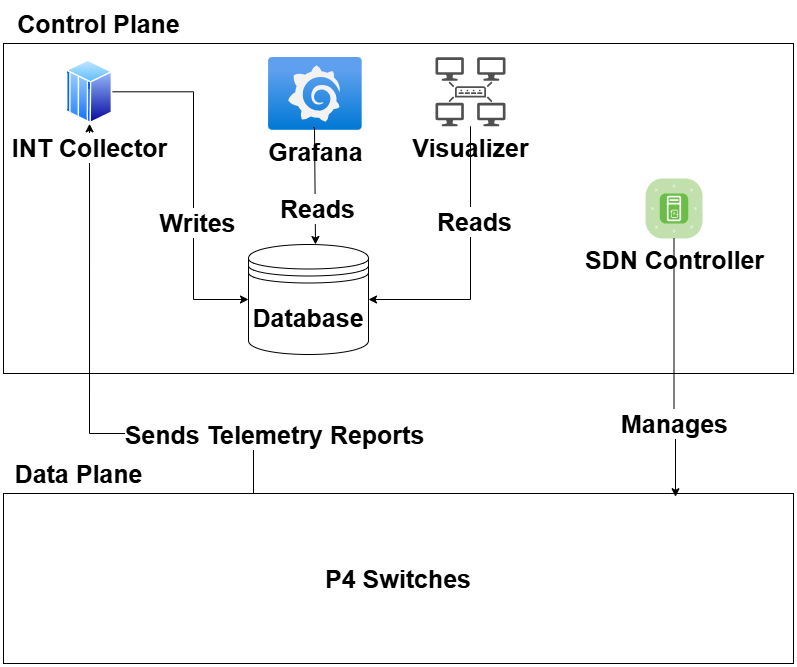

The diagram above was exported from draw.io. Its source (the exported page's mxGraphModel, read from the mxfile embedded in the PNG):
<mxGraphModel dx="1044" dy="626" grid="1" gridSize="10" guides="1" tooltips="1" connect="1" arrows="1" fold="1" page="1" pageScale="1" pageWidth="827" pageHeight="1169" background="none" math="0" shadow="0">
  <root>
    <mxCell id="0" />
    <mxCell id="1" parent="0" />
    <mxCell id="OZowoA4bBWBgJgyGV1VT-5" value="" style="rounded=0;whiteSpace=wrap;html=1;" parent="1" vertex="1">
      <mxGeometry y="40" width="790" height="330" as="geometry" />
    </mxCell>
    <mxCell id="yt6BolCJ6O4ZZ3NJw7HE-9" style="edgeStyle=orthogonalEdgeStyle;rounded=0;orthogonalLoop=1;jettySize=auto;html=1;fontSize=25;entryX=0.5;entryY=1;entryDx=0;entryDy=0;exitX=0.25;exitY=0;exitDx=0;exitDy=0;" parent="1" source="OZowoA4bBWBgJgyGV1VT-7" target="yt6BolCJ6O4ZZ3NJw7HE-7" edge="1">
      <mxGeometry relative="1" as="geometry">
        <mxPoint x="-260" y="390" as="sourcePoint" />
        <Array as="points">
          <mxPoint x="250" y="430" />
          <mxPoint x="86" y="430" />
        </Array>
      </mxGeometry>
    </mxCell>
    <mxCell id="OZowoA4bBWBgJgyGV1VT-10" value="&lt;font style=&quot;font-size: 25px;&quot;&gt;&lt;b style=&quot;&quot;&gt;Sends Telemetry Reports&lt;/b&gt;&lt;/font&gt;" style="edgeLabel;html=1;align=center;verticalAlign=middle;resizable=0;points=[];" parent="yt6BolCJ6O4ZZ3NJw7HE-9" vertex="1" connectable="0">
      <mxGeometry x="-0.9218" y="2" relative="1" as="geometry">
        <mxPoint x="50" y="-58" as="offset" />
      </mxGeometry>
    </mxCell>
    <mxCell id="yt6BolCJ6O4ZZ3NJw7HE-2" value="&lt;b&gt;SDN Controller&lt;/b&gt;" style="verticalLabelPosition=bottom;sketch=0;html=1;fillColor=#6ABD46;strokeColor=#ffffff;verticalAlign=top;align=center;points=[[0.085,0.085,0],[0.915,0.085,0],[0.915,0.915,0],[0.085,0.915,0],[0.25,0,0],[0.5,0,0],[0.75,0,0],[1,0.25,0],[1,0.5,0],[1,0.75,0],[0.75,1,0],[0.5,1,0],[0.25,1,0],[0,0.75,0],[0,0.5,0],[0,0.25,0]];pointerEvents=1;shape=mxgraph.cisco_safe.compositeIcon;bgIcon=mxgraph.cisco_safe.architecture.generic_appliance;resIcon=mxgraph.cisco_safe.architecture.aci_controller;fontSize=25;" parent="1" vertex="1">
      <mxGeometry x="642" y="175" width="57" height="60" as="geometry" />
    </mxCell>
    <mxCell id="yt6BolCJ6O4ZZ3NJw7HE-4" value="&lt;b&gt;Database&lt;/b&gt;" style="shape=datastore;whiteSpace=wrap;html=1;fontSize=25;" parent="1" vertex="1">
      <mxGeometry x="245" y="241" width="120" height="110" as="geometry" />
    </mxCell>
    <mxCell id="yt6BolCJ6O4ZZ3NJw7HE-5" value="&lt;b&gt;Grafana&lt;/b&gt;" style="aspect=fixed;html=1;points=[];align=center;image;fontSize=25;image=img/lib/azure2/other/Grafana.svg;" parent="1" vertex="1">
      <mxGeometry x="265" y="54" width="93.76" height="72.8" as="geometry" />
    </mxCell>
    <mxCell id="yt6BolCJ6O4ZZ3NJw7HE-8" style="edgeStyle=orthogonalEdgeStyle;rounded=0;orthogonalLoop=1;jettySize=auto;html=1;exitX=1;exitY=0.5;exitDx=0;exitDy=0;entryX=0;entryY=0.5;entryDx=0;entryDy=0;fontSize=25;" parent="1" source="yt6BolCJ6O4ZZ3NJw7HE-7" target="yt6BolCJ6O4ZZ3NJw7HE-4" edge="1">
      <mxGeometry relative="1" as="geometry">
        <mxPoint x="252" y="296.0000000000002" as="targetPoint" />
        <Array as="points">
          <mxPoint x="190" y="88" />
          <mxPoint x="190" y="296" />
        </Array>
      </mxGeometry>
    </mxCell>
    <mxCell id="yt6BolCJ6O4ZZ3NJw7HE-15" value="&lt;b&gt;Writes&lt;/b&gt;" style="edgeLabel;html=1;align=center;verticalAlign=middle;resizable=0;points=[];fontSize=25;" parent="yt6BolCJ6O4ZZ3NJw7HE-8" vertex="1" connectable="0">
      <mxGeometry x="0.1754" y="2" relative="1" as="geometry">
        <mxPoint x="1" y="9" as="offset" />
      </mxGeometry>
    </mxCell>
    <mxCell id="yt6BolCJ6O4ZZ3NJw7HE-7" value="&lt;b&gt;INT Collector&lt;/b&gt;" style="aspect=fixed;perimeter=ellipsePerimeter;html=1;align=center;shadow=0;dashed=0;spacingTop=3;image;image=img/lib/active_directory/mainframe_host.svg;fontSize=25;" parent="1" vertex="1">
      <mxGeometry x="63" y="56.3" width="46.08" height="64" as="geometry" />
    </mxCell>
    <mxCell id="p_7pogcTV9KLCBR6zQ41-6" value="&lt;font style=&quot;font-size: 25px;&quot;&gt;&lt;b&gt;Visualizer&lt;/b&gt;&lt;/font&gt;" style="sketch=0;pointerEvents=1;shadow=0;dashed=0;html=1;strokeColor=none;fillColor=#505050;labelPosition=center;verticalLabelPosition=bottom;verticalAlign=top;outlineConnect=0;align=center;shape=mxgraph.office.servers.topology_builder;fontSize=25;" parent="1" vertex="1">
      <mxGeometry x="432" y="53.799999999999955" width="70" height="69" as="geometry" />
    </mxCell>
    <mxCell id="OZowoA4bBWBgJgyGV1VT-7" value="&lt;b&gt;&lt;font style=&quot;font-size: 25px;&quot;&gt;P4 Switches&lt;/font&gt;&lt;/b&gt;" style="rounded=0;whiteSpace=wrap;html=1;" parent="1" vertex="1">
      <mxGeometry y="490" width="790" height="170" as="geometry" />
    </mxCell>
    <mxCell id="OZowoA4bBWBgJgyGV1VT-9" value="&lt;b&gt;&lt;font style=&quot;font-size: 25px;&quot;&gt;Control Plane&lt;/font&gt;&lt;/b&gt;" style="text;html=1;align=center;verticalAlign=middle;resizable=0;points=[];autosize=1;strokeColor=none;fillColor=none;fontSize=18;" parent="1" vertex="1">
      <mxGeometry width="190" height="40" as="geometry" />
    </mxCell>
    <mxCell id="OZowoA4bBWBgJgyGV1VT-11" value="&lt;b&gt;&lt;font style=&quot;font-size: 25px;&quot;&gt;Manages&lt;/font&gt;&lt;/b&gt;" style="edgeStyle=orthogonalEdgeStyle;rounded=0;orthogonalLoop=1;jettySize=auto;html=1;exitX=0.5;exitY=1;exitDx=0;exitDy=0;exitPerimeter=0;entryX=0.9;entryY=0.019;entryDx=0;entryDy=0;entryPerimeter=0;" parent="1" source="yt6BolCJ6O4ZZ3NJw7HE-2" edge="1">
      <mxGeometry x="0.425" relative="1" as="geometry">
        <mxPoint x="1075.5" y="260" as="sourcePoint" />
        <mxPoint x="672" y="493.23" as="targetPoint" />
        <Array as="points">
          <mxPoint x="670" y="430" />
          <mxPoint x="672" y="430" />
        </Array>
        <mxPoint as="offset" />
      </mxGeometry>
    </mxCell>
    <mxCell id="OZowoA4bBWBgJgyGV1VT-12" value="&lt;b&gt;&lt;font style=&quot;font-size: 25px;&quot;&gt;Data Plane&lt;/font&gt;&lt;/b&gt;" style="text;html=1;align=center;verticalAlign=middle;resizable=0;points=[];autosize=1;strokeColor=none;fillColor=none;fontSize=18;" parent="1" vertex="1">
      <mxGeometry y="450" width="150" height="40" as="geometry" />
    </mxCell>
    <mxCell id="p_7pogcTV9KLCBR6zQ41-7" style="edgeStyle=orthogonalEdgeStyle;rounded=0;orthogonalLoop=1;jettySize=auto;html=1;entryX=1;entryY=0.5;entryDx=0;entryDy=0;fontSize=25;" parent="1" source="p_7pogcTV9KLCBR6zQ41-6" target="yt6BolCJ6O4ZZ3NJw7HE-4" edge="1">
      <mxGeometry relative="1" as="geometry">
        <Array as="points">
          <mxPoint x="467" y="296" />
        </Array>
        <mxPoint x="377" y="274" as="targetPoint" />
      </mxGeometry>
    </mxCell>
    <mxCell id="6R4ueeL0Bs8kGJtLsEFX-3" value="&lt;font style=&quot;font-size: 25px;&quot;&gt;&lt;b&gt;Reads&lt;/b&gt;&lt;/font&gt;" style="edgeLabel;html=1;align=center;verticalAlign=middle;resizable=0;points=[];fontSize=25;fontFamily=Helvetica;" parent="p_7pogcTV9KLCBR6zQ41-7" vertex="1" connectable="0">
      <mxGeometry x="0.169" y="-1" relative="1" as="geometry">
        <mxPoint x="4" y="-66" as="offset" />
      </mxGeometry>
    </mxCell>
    <mxCell id="yt6BolCJ6O4ZZ3NJw7HE-13" style="edgeStyle=orthogonalEdgeStyle;rounded=0;orthogonalLoop=1;jettySize=auto;html=1;fontSize=25;exitX=0.477;exitY=0.961;exitDx=0;exitDy=0;exitPerimeter=0;entryX=0.5;entryY=0;entryDx=0;entryDy=0;" parent="1" source="yt6BolCJ6O4ZZ3NJw7HE-5" edge="1">
      <mxGeometry relative="1" as="geometry">
        <Array as="points">
          <mxPoint x="311" y="241" />
        </Array>
        <mxPoint x="312" y="241" as="targetPoint" />
      </mxGeometry>
    </mxCell>
    <mxCell id="yt6BolCJ6O4ZZ3NJw7HE-14" value="&lt;b&gt;Reads&lt;/b&gt;" style="edgeLabel;html=1;align=center;verticalAlign=middle;resizable=0;points=[];fontSize=25;" parent="yt6BolCJ6O4ZZ3NJw7HE-13" vertex="1" connectable="0">
      <mxGeometry x="0.1431" y="3" relative="1" as="geometry">
        <mxPoint x="-1" y="14" as="offset" />
      </mxGeometry>
    </mxCell>
  </root>
</mxGraphModel>